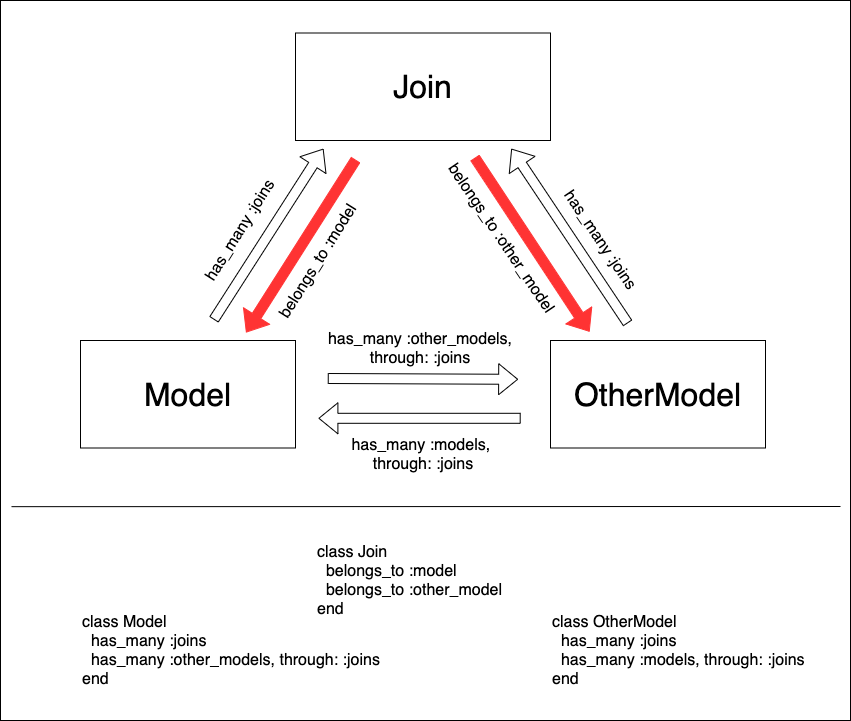

The diagram above was exported from draw.io. Its source (the exported page's mxGraphModel, read from the mxfile embedded in the PNG):
<mxGraphModel dx="1177" dy="942" grid="1" gridSize="10" guides="1" tooltips="1" connect="1" arrows="1" fold="1" page="1" pageScale="1" pageWidth="850" pageHeight="1100" math="0" shadow="0">
  <root>
    <mxCell id="0" />
    <mxCell id="1" parent="0" />
    <mxCell id="2" value="" style="rounded=0;whiteSpace=wrap;html=1;" parent="1" vertex="1">
      <mxGeometry y="80" width="850" height="720" as="geometry" />
    </mxCell>
    <mxCell id="3" value="content" parent="0" />
    <mxCell id="4" value="&lt;font style=&quot;font-size: 32px&quot;&gt;Join&lt;/font&gt;" style="rounded=0;whiteSpace=wrap;html=1;" parent="3" vertex="1">
      <mxGeometry x="295" y="112.5" width="255" height="107.5" as="geometry" />
    </mxCell>
    <mxCell id="10" value="&lt;font style=&quot;font-size: 32px&quot;&gt;Model&lt;/font&gt;" style="rounded=0;whiteSpace=wrap;html=1;" parent="3" vertex="1">
      <mxGeometry x="80" y="420" width="215" height="107.5" as="geometry" />
    </mxCell>
    <mxCell id="12" value="&lt;font style=&quot;font-size: 32px&quot;&gt;OtherModel&lt;/font&gt;" style="rounded=0;whiteSpace=wrap;html=1;" parent="3" vertex="1">
      <mxGeometry x="550" y="420" width="215" height="107.5" as="geometry" />
    </mxCell>
    <mxCell id="16" value="has_many :joins&lt;br style=&quot;font-size: 16px;&quot;&gt;" style="text;html=1;strokeColor=none;fillColor=none;align=center;verticalAlign=middle;whiteSpace=wrap;rounded=0;rotation=302;fontSize=16;" parent="3" vertex="1">
      <mxGeometry x="155" y="300" width="170" height="20" as="geometry" />
    </mxCell>
    <mxCell id="18" value="belongs_to :model" style="text;html=1;strokeColor=none;fillColor=none;align=center;verticalAlign=middle;whiteSpace=wrap;rounded=0;rotation=302;fontSize=16;" parent="3" vertex="1">
      <mxGeometry x="233" y="331" width="170" height="20" as="geometry" />
    </mxCell>
    <mxCell id="20" value="belongs_to :other_model" style="text;html=1;strokeColor=none;fillColor=none;align=center;verticalAlign=middle;whiteSpace=wrap;rounded=0;rotation=56;fontSize=16;" parent="3" vertex="1">
      <mxGeometry x="410.8" y="308.15" width="180" height="20" as="geometry" />
    </mxCell>
    <mxCell id="21" value="has_many :joins" style="text;html=1;strokeColor=none;fillColor=none;align=center;verticalAlign=middle;whiteSpace=wrap;rounded=0;rotation=56;fontSize=16;" parent="3" vertex="1">
      <mxGeometry x="515" y="310" width="170" height="20" as="geometry" />
    </mxCell>
    <mxCell id="22" value="" style="shape=flexArrow;endArrow=classic;html=1;fontSize=16;entryX=0.276;entryY=0.56;entryDx=0;entryDy=0;entryPerimeter=0;exitX=0.405;exitY=0.272;exitDx=0;exitDy=0;exitPerimeter=0;strokeColor=#FF3333;strokeWidth=1;fillColor=#FF3333;" parent="3" edge="1">
      <mxGeometry width="50" height="50" relative="1" as="geometry">
        <mxPoint x="355.25" y="239.20000000000027" as="sourcePoint" />
        <mxPoint x="245.5999999999999" y="412" as="targetPoint" />
      </mxGeometry>
    </mxCell>
    <mxCell id="30" value="has_many :other_models, through: :joins" style="text;html=1;strokeColor=none;fillColor=none;align=center;verticalAlign=middle;whiteSpace=wrap;rounded=0;fontSize=16;" parent="3" vertex="1">
      <mxGeometry x="310" y="418" width="220" height="20" as="geometry" />
    </mxCell>
    <mxCell id="31" value="has_many :models, &lt;br&gt;through: :joins" style="text;html=1;strokeColor=none;fillColor=none;align=center;verticalAlign=middle;whiteSpace=wrap;rounded=0;fontSize=16;" parent="3" vertex="1">
      <mxGeometry x="312.5" y="524" width="220" height="20" as="geometry" />
    </mxCell>
    <mxCell id="33" value="" style="shape=flexArrow;endArrow=classic;html=1;fontSize=16;exitX=0.612;exitY=0.778;exitDx=0;exitDy=0;exitPerimeter=0;entryX=0.374;entryY=0.778;entryDx=0;entryDy=0;entryPerimeter=0;" parent="3" edge="1">
      <mxGeometry width="50" height="50" relative="1" as="geometry">
        <mxPoint x="520.2000000000003" y="497.79999999999995" as="sourcePoint" />
        <mxPoint x="317.9000000000001" y="497.79999999999995" as="targetPoint" />
      </mxGeometry>
    </mxCell>
    <mxCell id="34" value="" style="shape=flexArrow;endArrow=classic;html=1;fontSize=16;exitX=0.238;exitY=0.532;exitDx=0;exitDy=0;exitPerimeter=0;entryX=0.367;entryY=0.247;entryDx=0;entryDy=0;entryPerimeter=0;" parent="3" edge="1">
      <mxGeometry width="50" height="50" relative="1" as="geometry">
        <mxPoint x="213.29999999999973" y="399.1999999999998" as="sourcePoint" />
        <mxPoint x="322.9500000000003" y="228.19999999999982" as="targetPoint" />
      </mxGeometry>
    </mxCell>
    <mxCell id="35" value="" style="shape=flexArrow;endArrow=classic;html=1;fontSize=16;entryX=0.693;entryY=0.552;entryDx=0;entryDy=0;entryPerimeter=0;exitX=0.558;exitY=0.262;exitDx=0;exitDy=0;exitPerimeter=0;fillColor=#FF3333;strokeColor=#FF3333;" edge="1" parent="3">
      <mxGeometry width="50" height="50" relative="1" as="geometry">
        <mxPoint x="474.3000000000002" y="237.20000000000005" as="sourcePoint" />
        <mxPoint x="589.05" y="411.20000000000005" as="targetPoint" />
      </mxGeometry>
    </mxCell>
    <mxCell id="36" value="" style="shape=flexArrow;endArrow=classic;html=1;fontSize=16;entryX=0.601;entryY=0.247;entryDx=0;entryDy=0;entryPerimeter=0;exitX=0.738;exitY=0.538;exitDx=0;exitDy=0;exitPerimeter=0;" edge="1" parent="3">
      <mxGeometry width="50" height="50" relative="1" as="geometry">
        <mxPoint x="627.3" y="402.79999999999995" as="sourcePoint" />
        <mxPoint x="510.8499999999999" y="228.20000000000005" as="targetPoint" />
      </mxGeometry>
    </mxCell>
    <mxCell id="37" value="" style="shape=flexArrow;endArrow=classic;html=1;fontSize=16;entryX=0.609;entryY=0.558;entryDx=0;entryDy=0;entryPerimeter=0;exitX=0.385;exitY=0.63;exitDx=0;exitDy=0;exitPerimeter=0;" edge="1" parent="3">
      <mxGeometry width="50" height="50" relative="1" as="geometry">
        <mxPoint x="327.25" y="458" as="sourcePoint" />
        <mxPoint x="517.6500000000001" y="458.79999999999995" as="targetPoint" />
      </mxGeometry>
    </mxCell>
    <mxCell id="38" value="class Model&lt;br style=&quot;font-size: 16px;&quot;&gt;&amp;nbsp; has_many :joins&lt;br style=&quot;font-size: 16px;&quot;&gt;&amp;nbsp; has_many :other_models, through: :joins&lt;br style=&quot;font-size: 16px;&quot;&gt;end" style="text;html=1;strokeColor=none;fillColor=none;align=left;verticalAlign=middle;whiteSpace=wrap;rounded=0;fontSize=16;" vertex="1" parent="3">
      <mxGeometry x="80" y="680" width="320" height="100" as="geometry" />
    </mxCell>
    <mxCell id="39" value="class OtherModel&lt;br style=&quot;font-size: 16px&quot;&gt;&amp;nbsp; has_many :joins&lt;br style=&quot;font-size: 16px&quot;&gt;&amp;nbsp; has_many :models, through: :joins&lt;br style=&quot;font-size: 16px&quot;&gt;end" style="text;html=1;strokeColor=none;fillColor=none;align=left;verticalAlign=middle;whiteSpace=wrap;rounded=0;fontSize=16;" vertex="1" parent="3">
      <mxGeometry x="550" y="680" width="280" height="100" as="geometry" />
    </mxCell>
    <mxCell id="40" value="class Join&lt;br style=&quot;font-size: 16px&quot;&gt;&amp;nbsp;&amp;nbsp;belongs_to :model&lt;br style=&quot;font-size: 16px&quot;&gt;&amp;nbsp;&amp;nbsp;belongs_to :other_model&lt;br style=&quot;font-size: 16px&quot;&gt;end" style="text;html=1;strokeColor=none;fillColor=none;align=left;verticalAlign=middle;whiteSpace=wrap;rounded=0;fontSize=16;" vertex="1" parent="3">
      <mxGeometry x="315" y="620" width="320" height="80" as="geometry" />
    </mxCell>
    <mxCell id="41" value="" style="endArrow=none;html=1;fontSize=16;exitX=0.013;exitY=0.703;exitDx=0;exitDy=0;exitPerimeter=0;" edge="1" parent="3" source="2">
      <mxGeometry width="50" height="50" relative="1" as="geometry">
        <mxPoint x="570" y="480" as="sourcePoint" />
        <mxPoint x="840" y="586" as="targetPoint" />
      </mxGeometry>
    </mxCell>
  </root>
</mxGraphModel>